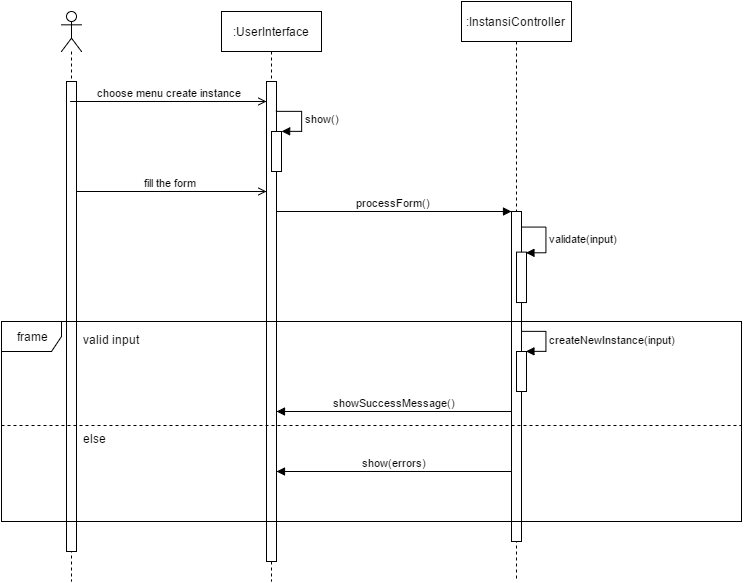

The diagram above was exported from draw.io. Its source (the exported page's mxGraphModel, read from the mxfile embedded in the PNG):
<mxGraphModel dx="1257" dy="703" grid="1" gridSize="10" guides="1" tooltips="1" connect="1" arrows="1" fold="1" page="0" pageScale="1.5" pageWidth="826" pageHeight="1169" background="#ffffff" math="0" shadow="0">
  <root>
    <mxCell id="0" />
    <mxCell id="1" parent="0" />
    <mxCell id="2" value="" style="shape=umlLifeline;participant=umlActor;perimeter=lifelinePerimeter;whiteSpace=wrap;html=1;container=1;collapsible=0;recursiveResize=0;verticalAlign=top;spacingTop=36;labelBackgroundColor=#ffffff;outlineConnect=0;" vertex="1" parent="1">
      <mxGeometry x="120" y="80" width="20" height="570" as="geometry" />
    </mxCell>
    <mxCell id="3" value="" style="html=1;points=[];perimeter=orthogonalPerimeter;" vertex="1" parent="2">
      <mxGeometry x="5" y="70" width="10" height="470" as="geometry" />
    </mxCell>
    <mxCell id="4" value="" style="html=1;points=[];perimeter=orthogonalPerimeter;" vertex="1" parent="1">
      <mxGeometry x="125" y="150" width="10" height="470" as="geometry" />
    </mxCell>
    <mxCell id="5" value=":UserInterface" style="shape=umlLifeline;perimeter=lifelinePerimeter;whiteSpace=wrap;html=1;container=1;collapsible=0;recursiveResize=0;outlineConnect=0;" vertex="1" parent="1">
      <mxGeometry x="280" y="80" width="100" height="570" as="geometry" />
    </mxCell>
    <mxCell id="6" value="" style="html=1;points=[];perimeter=orthogonalPerimeter;" vertex="1" parent="5">
      <mxGeometry x="45" y="70" width="10" height="480" as="geometry" />
    </mxCell>
    <mxCell id="7" value="" style="html=1;points=[];perimeter=orthogonalPerimeter;" vertex="1" parent="5">
      <mxGeometry x="50" y="120" width="10" height="40" as="geometry" />
    </mxCell>
    <mxCell id="8" value="show()" style="edgeStyle=orthogonalEdgeStyle;html=1;align=left;spacingLeft=2;endArrow=block;rounded=0;entryX=1;entryY=0;" edge="1" parent="5" target="10">
      <mxGeometry relative="1" as="geometry">
        <mxPoint x="55" y="100" as="sourcePoint" />
        <Array as="points">
          <mxPoint x="80" y="100" />
        </Array>
      </mxGeometry>
    </mxCell>
    <mxCell id="9" value="" style="html=1;points=[];perimeter=orthogonalPerimeter;" vertex="1" parent="1">
      <mxGeometry x="325" y="150" width="10" height="480" as="geometry" />
    </mxCell>
    <mxCell id="10" value="" style="html=1;points=[];perimeter=orthogonalPerimeter;" vertex="1" parent="1">
      <mxGeometry x="330" y="200" width="10" height="40" as="geometry" />
    </mxCell>
    <mxCell id="11" value="show()" style="edgeStyle=orthogonalEdgeStyle;html=1;align=left;spacingLeft=2;endArrow=block;rounded=0;entryX=1;entryY=0;" edge="1" target="10" parent="1">
      <mxGeometry x="334.42857142857156" y="179.8571428571429" as="geometry">
        <mxPoint x="334.42857142857156" y="179.8571428571429" as="sourcePoint" />
        <Array as="points">
          <mxPoint x="360" y="180" />
        </Array>
      </mxGeometry>
    </mxCell>
    <mxCell id="12" value=":InstansiController" style="html=1;points=[];perimeter=orthogonalPerimeter;shape=umlLifeline;participant=label;fontFamily=Helvetica;fontSize=12;fontColor=#000000;align=center;strokeColor=#000000;fillColor=#ffffff;" vertex="1" parent="1">
      <mxGeometry x="520" y="70" width="110" height="580" as="geometry" />
    </mxCell>
    <mxCell id="13" value="" style="html=1;points=[];perimeter=orthogonalPerimeter;" vertex="1" parent="12">
      <mxGeometry x="50" y="210" width="10" height="330" as="geometry" />
    </mxCell>
    <mxCell id="14" value="" style="html=1;points=[];perimeter=orthogonalPerimeter;" vertex="1" parent="12">
      <mxGeometry x="55" y="250.60869565217388" width="10" height="50.43478260869565" as="geometry" />
    </mxCell>
    <mxCell id="15" value="validate(input)" style="edgeStyle=orthogonalEdgeStyle;html=1;align=left;spacingLeft=2;endArrow=block;rounded=0;entryX=1;entryY=0;" edge="1" parent="12" target="17">
      <mxGeometry relative="1" as="geometry">
        <mxPoint x="60" y="225.39130434782606" as="sourcePoint" />
        <Array as="points">
          <mxPoint x="85" y="225.39130434782606" />
        </Array>
      </mxGeometry>
    </mxCell>
    <mxCell id="16" value="" style="html=1;points=[];perimeter=orthogonalPerimeter;" vertex="1" parent="1">
      <mxGeometry x="570" y="280" width="10" height="330" as="geometry" />
    </mxCell>
    <mxCell id="17" value="" style="html=1;points=[];perimeter=orthogonalPerimeter;" vertex="1" parent="1">
      <mxGeometry x="575" y="320.6086956521739" width="10" height="50.43478260869565" as="geometry" />
    </mxCell>
    <mxCell id="18" value="validate(input)" style="edgeStyle=orthogonalEdgeStyle;html=1;align=left;spacingLeft=2;endArrow=block;rounded=0;entryX=1;entryY=0;" edge="1" target="17" parent="1">
      <mxGeometry x="580.1428571428573" y="295.57142857142867" as="geometry">
        <mxPoint x="580.1428571428573" y="295.57142857142867" as="sourcePoint" />
        <Array as="points">
          <mxPoint x="605" y="295.39130434782606" />
        </Array>
      </mxGeometry>
    </mxCell>
    <mxCell id="19" value="choose menu create instance" style="html=1;verticalAlign=bottom;endArrow=open;endFill=0;" edge="1" source="2" target="9" parent="1">
      <mxGeometry x="129.07142857142867" y="169.9999999999999" width="80" as="geometry">
        <mxPoint x="160" y="170" as="sourcePoint" />
        <mxPoint x="240" y="170" as="targetPoint" />
        <Array as="points">
          <mxPoint x="290" y="170" />
        </Array>
      </mxGeometry>
    </mxCell>
    <mxCell id="20" value="fill the form" style="html=1;verticalAlign=bottom;endArrow=open;endFill=0;" edge="1" source="4" target="9" parent="1">
      <mxGeometry x="135" y="259.9999999999999" width="80" as="geometry">
        <mxPoint x="160" y="260" as="sourcePoint" />
        <mxPoint x="240" y="260" as="targetPoint" />
        <Array as="points">
          <mxPoint x="300" y="260" />
        </Array>
      </mxGeometry>
    </mxCell>
    <mxCell id="21" value="processForm()" style="html=1;verticalAlign=bottom;endArrow=block;" edge="1" source="9" target="16" parent="1">
      <mxGeometry x="335" y="279.9999999999999" width="80" as="geometry">
        <mxPoint x="340" y="270" as="sourcePoint" />
        <mxPoint x="420" y="270" as="targetPoint" />
        <Array as="points">
          <mxPoint x="490" y="280" />
        </Array>
      </mxGeometry>
    </mxCell>
    <mxCell id="22" value="frame" style="shape=umlFrame;whiteSpace=wrap;html=1;" vertex="1" parent="1">
      <mxGeometry x="60" y="390" width="740" height="200" as="geometry" />
    </mxCell>
    <mxCell id="23" value="" style="html=1;points=[];perimeter=orthogonalPerimeter;" vertex="1" parent="1">
      <mxGeometry x="575" y="420" width="10" height="40" as="geometry" />
    </mxCell>
    <mxCell id="24" value="createNewInstance(input)" style="edgeStyle=orthogonalEdgeStyle;html=1;align=left;spacingLeft=2;endArrow=block;rounded=0;entryX=1;entryY=0;" edge="1" target="23" parent="1">
      <mxGeometry x="580.1428571428573" y="399.8571428571429" as="geometry">
        <mxPoint x="580.1428571428573" y="399.8571428571429" as="sourcePoint" />
        <Array as="points">
          <mxPoint x="605" y="400" />
        </Array>
      </mxGeometry>
    </mxCell>
    <mxCell id="25" value="valid input" style="text;html=1;resizable=0;points=[];autosize=1;align=left;verticalAlign=top;spacingTop=-4;" vertex="1" parent="1">
      <mxGeometry x="140" y="399" width="70" height="20" as="geometry" />
    </mxCell>
    <mxCell id="26" value="showSuccessMessage()" style="html=1;verticalAlign=bottom;endArrow=block;" edge="1" source="16" target="9" parent="1">
      <mxGeometry x="335" y="480" width="80" as="geometry">
        <mxPoint x="390" y="480" as="sourcePoint" />
        <mxPoint x="470" y="480" as="targetPoint" />
        <Array as="points">
          <mxPoint x="540" y="480" />
        </Array>
      </mxGeometry>
    </mxCell>
    <mxCell id="27" value="" style="line;html=1;strokeWidth=1;fillColor=none;align=left;verticalAlign=middle;spacingTop=-1;spacingLeft=3;spacingRight=3;rotatable=0;labelPosition=right;points=[];portConstraint=eastwest;dashed=1;" vertex="1" parent="1">
      <mxGeometry x="60" y="490" width="740" height="8" as="geometry" />
    </mxCell>
    <mxCell id="28" value="else" style="text;html=1;resizable=0;points=[];autosize=1;align=left;verticalAlign=top;spacingTop=-4;" vertex="1" parent="1">
      <mxGeometry x="140" y="498" width="40" height="20" as="geometry" />
    </mxCell>
    <mxCell id="29" value="show(errors)" style="html=1;verticalAlign=bottom;endArrow=block;" edge="1" source="16" target="9" parent="1">
      <mxGeometry x="335" y="540" width="80" as="geometry">
        <mxPoint x="560" y="528" as="sourcePoint" />
        <mxPoint x="480" y="530" as="targetPoint" />
        <Array as="points">
          <mxPoint x="540" y="540" />
        </Array>
      </mxGeometry>
    </mxCell>
  </root>
</mxGraphModel>